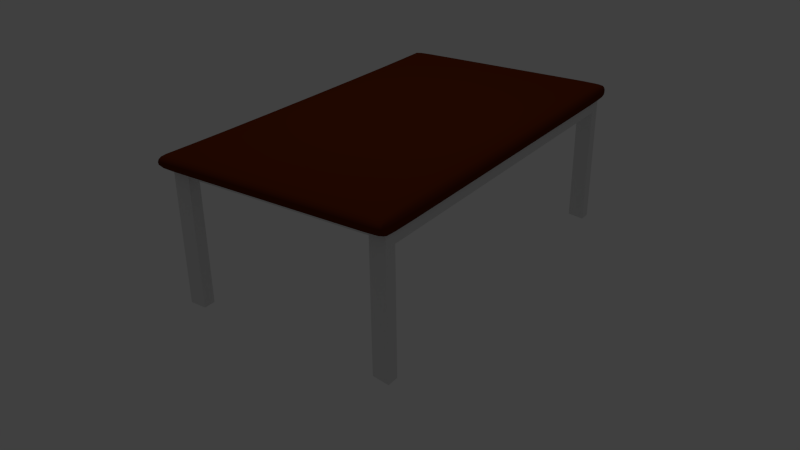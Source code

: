 # Source: table.blend  (saved by Blender 2.78.0; exported with 4.5.12 LTS)
import bpy
from mathutils import Matrix  # noqa: F401  (used for matrix-valued properties, if any)

bpy.ops.wm.read_factory_settings(use_empty=True)
scene = bpy.context.scene
scene.name = 'Scene'

# ---- collections
col_collection_1 = bpy.data.collections.new('Collection 1'); scene.collection.children.link(col_collection_1)

# ---- images (referenced by path relative to the original .blend; pixels are not part of the script)
import os
ASSET_DIR = os.environ.get("B2B_ASSET_DIR", "")  # directory of the original .blend (textures are referenced by path, not embedded)
HERE = os.path.dirname(os.path.abspath(__file__))  # packed textures are extracted next to this script under _unpacked/

def load_image(name, relpath, width, height, colorspace="sRGB"):
    """Load a texture the original file referenced (path relative to the .blend, or extracted next to this script)."""
    p = next((c for c in (os.path.join(HERE, relpath), os.path.join(ASSET_DIR, relpath)) if relpath and os.path.exists(c)), "")
    if p:
        img = bpy.data.images.load(p, check_existing=True)
        img.name = name
    else:  # same state as the original file: an image datablock whose file is absent (Cycles renders it pink)
        img = bpy.data.images.new(name, width, height)
        img.source = "FILE"
        img.filepath = "//" + (relpath or name)
    img.colorspace_settings.name = colorspace
    return img
img_red_wood_texture_grain_natural_wooden_paneling_surface_photo_wa = load_image('red wood texture grain natural wooden paneling surface photo wa', 'red wood texture grain natural wooden paneling surface photo wallpaper.jpg', 1024, 1024, 'sRGB')

# ---- materials (node trees are filled in below, after node groups)
mat_mat_tampo = bpy.data.materials.new('mat_tampo')
mat_mat_tampo.alpha_threshold = 0.0
mat_mat_tampo.use_transparent_shadow = False
mat_mat_tampo.diffuse_color = (0.107, 0.01764, 0.002732, 1.0)
mat_mat_tampo.roughness = 0.5
mat_mat_patas = bpy.data.materials.new('mat_patas')
mat_mat_patas.alpha_threshold = 0.0
mat_mat_patas.use_transparent_shadow = False
mat_mat_patas.roughness = 0.5

# ---- material node trees

# ---- world
world_world = bpy.data.worlds.new('World'); scene.world = world_world
world_world.color = (0.05088, 0.05088, 0.05088)
world_world.use_sun_shadow = False
world_world.sun_shadow_jitter_overblur = 0.0
world_world.cycles.sampling_method = 'NONE'
world_world.cycles.sample_map_resolution = 256

# ---- cameras
cam_camera = bpy.data.cameras.new('Camera')
cam_camera.clip_end = 100.0
cam_camera.lens = 35.0
cam_camera.sensor_width = 32.0
cam_camera.sensor_height = 18.0
cam_camera.ortho_scale = 7.314
cam_camera.dof.focus_distance = 0.0
cam_camera.dof.aperture_fstop = 128.0

# ---- lights
light_lamp = bpy.data.lights.new('Lamp', 'POINT')
light_lamp.transmission_factor = 0.0
light_lamp.cutoff_distance = 30.0
light_lamp.energy = 100.0
light_lamp.shadow_buffer_clip_start = 1.001
light_lamp.shadow_soft_size = 0.1
light_lamp.shadow_maximum_resolution = 0.006
light_lamp.use_absolute_resolution = True
light_lamp.cycles.use_multiple_importance_sampling = False

# ---- meshes
me_cube_001 = bpy.data.meshes.new('Cube.001')
me_cube_001.from_pydata([(-1.0, -1.0, -1.0), (-1.0, -1.0, 1.0), (-1.0, 1.0, -1.0), (-1.0, 1.0, 1.0), (1.0, -1.0, -1.0), (1.0, -1.0, 1.0), (1.0, 1.0, -1.0), (1.0, 1.0, 1.0), (-0.8937, 1.0, 1.0), (-0.8937, 1.0, -1.0), (-0.8937, -1.0, 1.0), (-0.8937, -1.0, -1.0), (0.8734, 1.0, 1.0), (0.8734, -1.0, -1.0), (0.8734, 1.0, -1.0), (0.8734, -1.0, 1.0), (-1.0, 1.0, 1.0), (-1.0, 1.0, -1.0), (1.0, 1.0, 1.0), (1.0, 1.0, -1.0), (-0.8937, 0.7228, 1.0), (-0.8937, 1.0, -1.0), (0.8734, 0.7228, 1.0), (0.8734, 1.0, -1.0), (-1.0, -1.0, -1.0), (1.0, -1.0, 1.0), (-0.8937, -0.6973, 1.0), (-0.8937, -1.0, -1.0), (0.8734, -0.6973, 1.0), (0.8734, -1.0, -1.0), (-1.0, -1.0, 1.0), (1.0, -1.0, -1.0)], [], [(16, 3, 2, 17), (12, 7, 6, 14), (25, 5, 4, 31), (10, 1, 0, 11), (23, 14, 6, 19), (20, 8, 3, 16), (22, 12, 8, 20), (17, 2, 9, 21), (15, 10, 11, 13), (3, 8, 9, 2), (5, 15, 13, 4), (18, 7, 12, 22), (21, 9, 14, 23), (8, 12, 14, 9), (27, 21, 23, 29), (25, 18, 22, 28), (24, 17, 21, 27), (28, 22, 20, 26), (26, 20, 16, 30), (29, 23, 19, 31), (7, 18, 19, 6), (30, 16, 17, 24), (1, 30, 24, 0), (13, 29, 31, 4), (10, 26, 30, 1), (15, 28, 26, 10), (0, 24, 27, 11), (5, 25, 28, 15), (11, 27, 29, 13), (18, 25, 31, 19)])
me_cube_001.polygons.foreach_set('use_smooth', [True] * 30)
_uv = me_cube_001.uv_layers.new(name='UVMap')
_uv.uv.foreach_set('vector', [0.0, 0.0, 0.0, 0.0, 0.0, 0.0, 0.0, 0.0, 0.0, 0.3544, 0.0, 0.3333, 0.3333, 0.3333, 0.3333, 0.3544, 0.0, 0.0, 0.0, 0.0, 0.0, 0.0, 0.0, 0.0, 0.6489, 0.3333, 0.6667, 0.3333, 0.6667, 0.6667, 0.6489, 0.6667, 0.0, 0.0, 0.0, 0.0, 0.0, 0.0, 0.0, 0.0, 0.7129, 0.01772, 0.6667, 0.01772, 0.6667, 0.0, 0.6667, 0.0, 0.7129, 0.3122, 0.6667, 0.3122, 0.6667, 0.01772, 0.7129, 0.01772, 0.0, 0.0, 0.0, 0.0, 0.0, 0.0, 0.0, 0.0, 0.3544, 0.3333, 0.6489, 0.3333, 0.6489, 0.6667, 0.3544, 0.6667, 3.974e-08, 0.6667, 3.974e-08, 0.6489, 0.3333, 0.6489, 0.3333, 0.6667, 0.3333, 0.3333, 0.3544, 0.3333, 0.3544, 0.6667, 0.3333, 0.6667, 0.6667, 0.3333, 0.6667, 0.3333, 0.6667, 0.3122, 0.7129, 0.3122, 0.0, 0.0, 0.0, 0.0, 0.0, 0.0, 0.0, 0.0, 3.974e-08, 0.6489, 0.0, 0.3544, 0.3333, 0.3544, 0.3333, 0.6489, 0.3156, 0.6667, 0.3156, 1.0, 0.0211, 1.0, 0.0211, 0.6667, 1.0, 0.3333, 0.6667, 0.3333, 0.7129, 0.3122, 0.9495, 0.3122, 0.3333, 0.6667, 0.3333, 1.0, 0.3156, 1.0, 0.3156, 0.6667, 0.9495, 0.3122, 0.7129, 0.3122, 0.7129, 0.01772, 0.9495, 0.01772, 0.9495, 0.01772, 0.7129, 0.01772, 0.6667, 0.0, 1.0, 0.0, 0.0211, 0.6667, 0.0211, 1.0, 1.987e-08, 1.0, 0.0, 0.6667, 0.0, 0.0, 0.0, 0.0, 0.0, 0.0, 0.0, 0.0, 0.3333, 0.3333, 0.3333, 3.974e-08, 0.6667, 0.0, 0.6667, 0.3333, 0.0, 0.0, 0.0, 0.0, 0.0, 0.0, 0.0, 0.0, 0.0, 0.0, 0.0, 0.0, 0.0, 0.0, 0.0, 0.0, 1.0, 0.01772, 0.9495, 0.01772, 1.0, 0.0, 1.0, 0.0, 1.0, 0.3122, 0.9495, 0.3122, 0.9495, 0.01772, 1.0, 0.01772, 0.0, 0.0, 0.0, 0.0, 0.0, 0.0, 0.0, 0.0, 1.0, 0.3333, 1.0, 0.3333, 0.9495, 0.3122, 1.0, 0.3122, 0.0, 0.0, 0.0, 0.0, 0.0, 0.0, 0.0, 0.0, 1.291e-07, 0.3333, 0.0, 8.941e-08, 0.3333, 0.0, 0.3333, 0.3333])
me_cube_001.materials.append(mat_mat_tampo)
me_cube_001.use_remesh_preserve_volume = False
me_cube_001.use_remesh_preserve_attributes = False
me_cube_001.use_mirror_vertex_groups = False
me_cube_001.update()
me_cube_002 = bpy.data.meshes.new('Cube.002')
me_cube_002.from_pydata([(-1.0, 0.9997, -0.3053), (-1.0, -1.0, -0.3053), (-1.0, -1.0, 1.082), (-1.0, 0.9997, 1.082), (1.0, 0.9997, -0.3053), (0.9366, 0.9997, -0.3053), (0.9366, 0.9997, 0.9121), (-0.9372, 0.9997, 0.9121), (-0.9372, 0.9997, -0.3053), (1.0, 0.9997, 1.082), (-0.9372, -1.0, -0.3053), (-0.9372, -1.0, 0.9121), (0.9366, -1.0, 0.9121), (0.9366, -1.0, -0.3053), (1.0, -1.0, -0.3053), (1.0, -1.0, 1.082), (-1.0, -0.846, -0.3053), (-1.0, -0.846, 1.082), (-0.9372, -0.846, -0.3053), (1.0, -0.846, 1.082), (1.0, -0.846, -0.3053), (0.9366, -0.846, -0.3053), (0.9366, -0.846, 0.9121), (-0.9372, -0.846, 0.9121), (-1.013, 0.846, -0.2997), (-1.013, 0.846, 1.088), (-0.951, 0.846, -0.2997), (0.9873, 0.846, 1.088), (0.9873, 0.846, -0.2997), (0.9228, 0.846, -0.2997), (0.9228, 0.846, 0.9177), (-0.951, 0.846, 0.9177)], [(30, 31), (25, 27)], [(16, 1, 2, 17), (4, 5, 6, 7, 8, 0, 3, 9), (1, 10, 11, 12, 13, 14, 15, 2), (17, 2, 15, 19), (20, 14, 13, 21), (19, 22, 6, 9), (23, 22, 12, 11), (22, 21, 13, 12), (7, 6, 22, 23), (11, 10, 18, 23), (14, 20, 19, 15), (3, 17, 19, 9), (10, 1, 16, 18), (5, 4, 28, 29), (6, 5, 29, 30), (9, 27, 28, 4), (30, 29, 28, 27), (22, 19, 20, 21), (23, 18, 16, 17), (3, 7, 23, 17), (3, 0, 24, 25), (31, 25, 24, 26), (7, 31, 26, 8), (8, 26, 24, 0)])
_uv = me_cube_002.uv_layers.new(name='UVMap')
_uv.uv.foreach_set('vector', [0.4342, 0.8461, 0.398, 0.8461, 0.398, 0.5001, 0.4342, 0.5, 0.4695, 1.0, 0.4695, 0.9841, 0.7552, 0.9841, 0.7552, 0.5157, 0.4695, 0.5157, 0.4695, 0.5, 0.7952, 0.5, 0.7952, 1.0, 0.3257, 0.5, 0.3257, 0.5157, 0.03996, 0.5157, 0.03996, 0.9842, 0.3257, 0.9842, 0.3257, 1.0, 5.596e-08, 1.0, 0.0, 0.5, 0.4695, 0.4614, 0.4695, 0.5, 4.197e-08, 0.5, 5.596e-08, 0.4614, 0.4491, 0.8469, 0.4491, 0.8855, 0.4342, 0.8855, 0.4342, 0.8469, 0.8361, 0.9611, 0.7952, 0.9616, 0.7952, 0.5004, 0.8361, 0.5, 0.9093, 0.03855, 0.4695, 0.03855, 0.4695, 5.96e-08, 0.9093, 0.0, 0.9455, 0.3037, 0.9455, 9.387e-05, 0.9817, 0.0, 0.9817, 0.3036, 0.9093, 0.5, 0.4695, 0.5, 0.4695, 0.03855, 0.9093, 0.03855, 0.9855, 0.5, 0.9855, 0.8035, 0.9493, 0.8036, 0.9493, 0.5001, 0.877, 0.5001, 0.9132, 0.5, 0.9132, 0.846, 0.877, 0.8461, 0.4695, 0.0, 0.4695, 0.4614, 5.596e-08, 0.4614, 0.0, 2.98e-08, 0.4641, 0.8855, 0.4494, 0.8855, 0.4494, 0.8469, 0.4641, 0.8469, 0.3983, 0.8474, 0.4131, 0.8461, 0.4131, 0.8847, 0.398, 0.886, 0.9093, 0.3036, 0.9093, 0.0, 0.9455, 0.00154, 0.9455, 0.3051, 0.398, 0.846, 0.3619, 0.8473, 0.3619, 0.5013, 0.398, 0.5, 0.4494, 0.5426, 0.4494, 0.8469, 0.4342, 0.8469, 0.4342, 0.5, 0.4643, 0.8043, 0.4494, 0.8469, 0.4494, 0.5, 0.4643, 0.5, 0.9964, 0.04256, 0.9964, 0.3469, 0.9817, 0.3469, 0.9817, 0.0, 0.8361, 0.5004, 0.877, 0.5, 0.877, 0.9611, 0.8361, 0.9616, 0.3257, 0.8461, 0.3257, 0.5, 0.3619, 0.5015, 0.3619, 0.8476, 1.0, 0.8043, 0.9855, 0.8469, 0.9855, 0.5, 1.0, 0.5, 0.9493, 0.8035, 0.9132, 0.8048, 0.9132, 0.5012, 0.9493, 0.5, 0.4131, 0.886, 0.4134, 0.8474, 0.4278, 0.8461, 0.4278, 0.8847])
me_cube_002.materials.append(mat_mat_patas)
me_cube_002.use_remesh_preserve_volume = False
me_cube_002.use_remesh_preserve_attributes = False
me_cube_002.use_mirror_vertex_groups = False
me_cube_002.update()

# ---- objects
ob_tampo = bpy.data.objects.new('tampo', me_cube_001)
ob_patas = bpy.data.objects.new('patas', me_cube_002)
ob_lamp = bpy.data.objects.new('Lamp', light_lamp)
ob_camera = bpy.data.objects.new('Camera', cam_camera)

# ---- transforms, parenting, visibility, modifiers, constraints
ob_tampo.location = (0.0008144, 0.01398, 1.107)
ob_tampo.scale = (1.597, 0.9509, 0.06532)
ob_tampo.lineart.crease_threshold = 0.0
_m = ob_tampo.modifiers.new('Subsurf', 'SUBSURF')
_m.uv_smooth = 'PRESERVE_CORNERS'
_m.quality = 2
_m.levels = 2
_m.show_only_control_edges = False
ob_patas.location = (0.002313, 0.0357, 0.221)
ob_patas.scale = (1.5, 0.9, 0.8)
ob_patas.lineart.crease_threshold = 0.0
ob_lamp.location = (-0.04437, 0.0129, 6.648)
ob_lamp.rotation_euler = (0.6503, 0.05522, 1.866)
ob_lamp.lock_rotations_4d = False
ob_lamp.empty_display_type = 'ARROWS'
ob_lamp.color = (0.0, 0.0, 0.0, 0.0)
ob_lamp.lineart.crease_threshold = 0.0
ob_camera.location = (5.14, 3.629, 3.366)
ob_camera.rotation_euler = (1.109, 0.01082, 2.184)
ob_camera.lock_rotations_4d = False
ob_camera.empty_display_type = 'ARROWS'
ob_camera.color = (0.0, 0.0, 0.0, 0.0)
ob_camera.display_type = 'WIRE'
ob_camera.lineart.crease_threshold = 0.0

# ---- collection membership
col_collection_1.objects.link(ob_tampo)
col_collection_1.objects.link(ob_patas)
col_collection_1.objects.link(ob_lamp)
col_collection_1.objects.link(ob_camera)

# ---- scene / render settings (as saved in the file)
scene.camera = ob_camera
scene.frame_start = 1; scene.frame_end = 250; scene.frame_set(1)
scene.render.engine = 'BLENDER_EEVEE_NEXT'
scene.render.resolution_percentage = 50
scene.render.dither_intensity = 0.0
scene.cycles.use_denoising = False
scene.cycles.samples = 10
scene.cycles.sampling_pattern = 'TABULATED_SOBOL'
scene.cycles.light_sampling_threshold = 0.0
scene.cycles.use_adaptive_sampling = False
scene.cycles.use_light_tree = False
scene.cycles.blur_glossy = 0.0
scene.cycles.pixel_filter_type = 'GAUSSIAN'
scene.cycles.sample_clamp_indirect = 0.0
scene.view_settings.view_transform = 'Standard'
bpy.context.view_layer.update()

